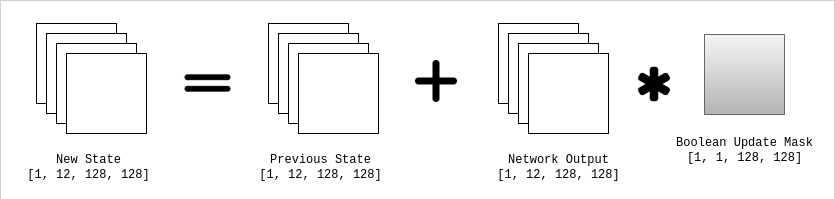

The diagram above was exported from draw.io. Its source (the exported page's mxGraphModel, read from the mxfile embedded in the PNG):
<mxGraphModel dx="1714" dy="297" grid="0" gridSize="10" guides="1" tooltips="1" connect="1" arrows="1" fold="1" page="0" pageScale="1" pageWidth="850" pageHeight="1100" math="0" shadow="0">
  <root>
    <mxCell id="0" />
    <mxCell id="1" parent="0" />
    <mxCell id="2" value="" style="rounded=0;whiteSpace=wrap;html=1;fontFamily=Courier New;strokeColor=#000000;strokeWidth=0;" vertex="1" parent="1">
      <mxGeometry x="-48" y="929" width="834" height="199" as="geometry" />
    </mxCell>
    <mxCell id="3" value="" style="whiteSpace=wrap;html=1;aspect=fixed;" vertex="1" parent="1">
      <mxGeometry x="450" y="952" width="80" height="80" as="geometry" />
    </mxCell>
    <mxCell id="4" value="" style="whiteSpace=wrap;html=1;aspect=fixed;" vertex="1" parent="1">
      <mxGeometry x="460" y="962" width="80" height="80" as="geometry" />
    </mxCell>
    <mxCell id="5" value="" style="whiteSpace=wrap;html=1;aspect=fixed;" vertex="1" parent="1">
      <mxGeometry x="470" y="972" width="80" height="80" as="geometry" />
    </mxCell>
    <mxCell id="6" value="" style="whiteSpace=wrap;html=1;aspect=fixed;" vertex="1" parent="1">
      <mxGeometry x="480" y="982" width="80" height="80" as="geometry" />
    </mxCell>
    <mxCell id="7" value="&lt;span style=&quot;font-family: &amp;quot;Courier New&amp;quot;;&quot;&gt;Network Output&lt;br&gt;&lt;/span&gt;&lt;font face=&quot;Courier New&quot;&gt;[1, 12, 128, 128]&lt;/font&gt;" style="text;html=1;strokeColor=none;fillColor=none;align=center;verticalAlign=middle;whiteSpace=wrap;rounded=0;" vertex="1" parent="1">
      <mxGeometry x="427.5" y="1080" width="165" height="30" as="geometry" />
    </mxCell>
    <mxCell id="8" value="" style="whiteSpace=wrap;html=1;aspect=fixed;fillColor=#f5f5f5;gradientColor=#b3b3b3;strokeColor=#666666;" vertex="1" parent="1">
      <mxGeometry x="656" y="963" width="80" height="80" as="geometry" />
    </mxCell>
    <mxCell id="9" value="" style="shape=image;html=1;verticalAlign=top;verticalLabelPosition=bottom;labelBackgroundColor=#ffffff;imageAspect=0;aspect=fixed;image=https://cdn2.iconfinder.com/data/icons/font-awesome/1792/asterisk-128.png;fontFamily=Courier New;" vertex="1" parent="1">
      <mxGeometry x="586" y="993" width="40" height="40" as="geometry" />
    </mxCell>
    <mxCell id="10" value="&lt;font face=&quot;Courier New&quot;&gt;Boolean Update Mask&lt;br&gt;[1, 1, 128, 128]&lt;br&gt;&lt;/font&gt;" style="text;html=1;strokeColor=none;fillColor=none;align=center;verticalAlign=middle;whiteSpace=wrap;rounded=0;" vertex="1" parent="1">
      <mxGeometry x="613.5" y="1063" width="165" height="30" as="geometry" />
    </mxCell>
    <mxCell id="11" value="" style="whiteSpace=wrap;html=1;aspect=fixed;" vertex="1" parent="1">
      <mxGeometry x="220" y="952" width="80" height="80" as="geometry" />
    </mxCell>
    <mxCell id="12" value="" style="whiteSpace=wrap;html=1;aspect=fixed;" vertex="1" parent="1">
      <mxGeometry x="230" y="962" width="80" height="80" as="geometry" />
    </mxCell>
    <mxCell id="13" value="" style="whiteSpace=wrap;html=1;aspect=fixed;" vertex="1" parent="1">
      <mxGeometry x="240" y="972" width="80" height="80" as="geometry" />
    </mxCell>
    <mxCell id="14" value="" style="whiteSpace=wrap;html=1;aspect=fixed;" vertex="1" parent="1">
      <mxGeometry x="250" y="982" width="80" height="80" as="geometry" />
    </mxCell>
    <mxCell id="15" value="&lt;span style=&quot;font-family: &amp;quot;Courier New&amp;quot;;&quot;&gt;Previous State&lt;br&gt;&lt;/span&gt;&lt;font face=&quot;Courier New&quot;&gt;[1, 12, 128, 128]&lt;/font&gt;" style="text;html=1;strokeColor=none;fillColor=none;align=center;verticalAlign=middle;whiteSpace=wrap;rounded=0;" vertex="1" parent="1">
      <mxGeometry x="190" y="1074" width="165" height="42" as="geometry" />
    </mxCell>
    <mxCell id="16" value="" style="shape=image;html=1;verticalAlign=top;verticalLabelPosition=bottom;labelBackgroundColor=#ffffff;imageAspect=0;aspect=fixed;image=https://cdn4.iconfinder.com/data/icons/ionicons/512/icon-plus-round-128.png;fontFamily=Courier New;" vertex="1" parent="1">
      <mxGeometry x="360" y="982" width="56" height="56" as="geometry" />
    </mxCell>
    <mxCell id="17" value="" style="whiteSpace=wrap;html=1;aspect=fixed;" vertex="1" parent="1">
      <mxGeometry x="-12" y="952" width="80" height="80" as="geometry" />
    </mxCell>
    <mxCell id="18" value="" style="whiteSpace=wrap;html=1;aspect=fixed;" vertex="1" parent="1">
      <mxGeometry x="-2" y="962" width="80" height="80" as="geometry" />
    </mxCell>
    <mxCell id="19" value="" style="whiteSpace=wrap;html=1;aspect=fixed;" vertex="1" parent="1">
      <mxGeometry x="8" y="972" width="80" height="80" as="geometry" />
    </mxCell>
    <mxCell id="20" value="" style="whiteSpace=wrap;html=1;aspect=fixed;" vertex="1" parent="1">
      <mxGeometry x="18" y="982" width="80" height="80" as="geometry" />
    </mxCell>
    <mxCell id="21" value="&lt;span style=&quot;font-family: &amp;quot;Courier New&amp;quot;;&quot;&gt;New State&lt;br&gt;&lt;/span&gt;&lt;font face=&quot;Courier New&quot;&gt;[1, 12, 128, 128]&lt;/font&gt;" style="text;html=1;strokeColor=none;fillColor=none;align=center;verticalAlign=middle;whiteSpace=wrap;rounded=0;" vertex="1" parent="1">
      <mxGeometry x="-42" y="1074" width="165" height="42" as="geometry" />
    </mxCell>
    <mxCell id="22" value="" style="shape=image;html=1;verticalAlign=top;verticalLabelPosition=bottom;labelBackgroundColor=#ffffff;imageAspect=0;aspect=fixed;image=https://cdn2.iconfinder.com/data/icons/css-vol-2/24/math-equal-128.png;fontFamily=Courier New;" vertex="1" parent="1">
      <mxGeometry x="125" y="977.5" width="69" height="69" as="geometry" />
    </mxCell>
  </root>
</mxGraphModel>